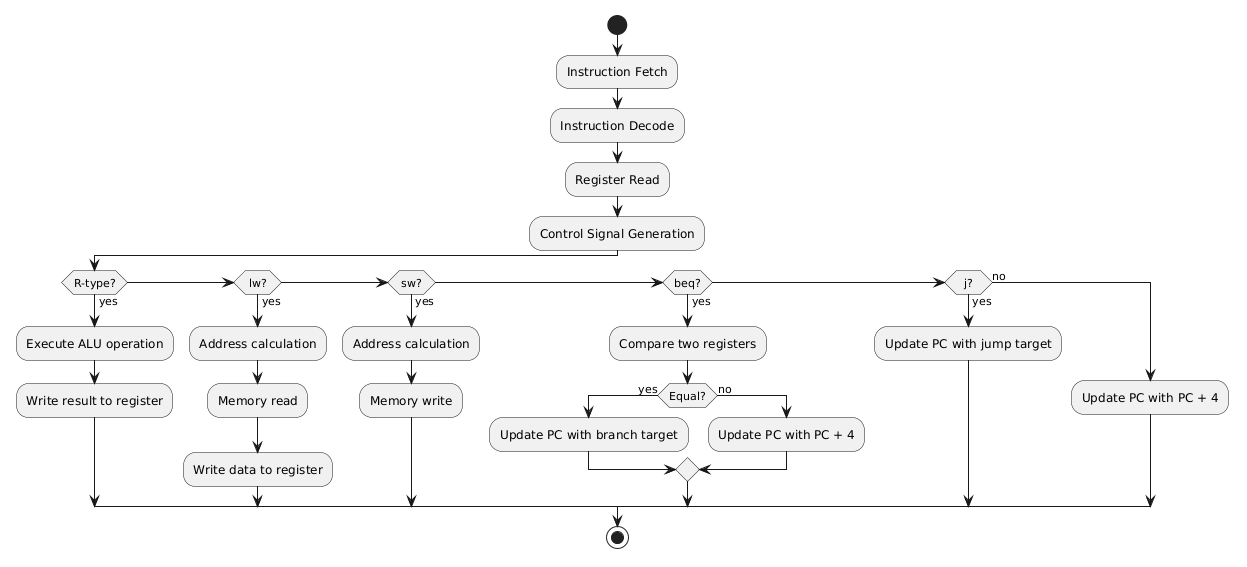

The diagram above was rendered by PlantUML. Its source (embedded in the PNG):
@startuml
start

:Instruction Fetch;
:Instruction Decode;
:Register Read;
:Control Signal Generation;

if (R-type?) then (yes)
  :Execute ALU operation;
  :Write result to register;
elseif (lw?) then (yes)
  :Address calculation;
  :Memory read;
  :Write data to register;
elseif (sw?) then (yes)
  :Address calculation;
  :Memory write;
elseif (beq?) then (yes)
  :Compare two registers;
  if (Equal?) then (yes)
    :Update PC with branch target;
  else (no)
    :Update PC with PC + 4;
  endif
elseif (j?) then (yes)
  :Update PC with jump target;
else (no)
  :Update PC with PC + 4;
endif

stop
@enduml